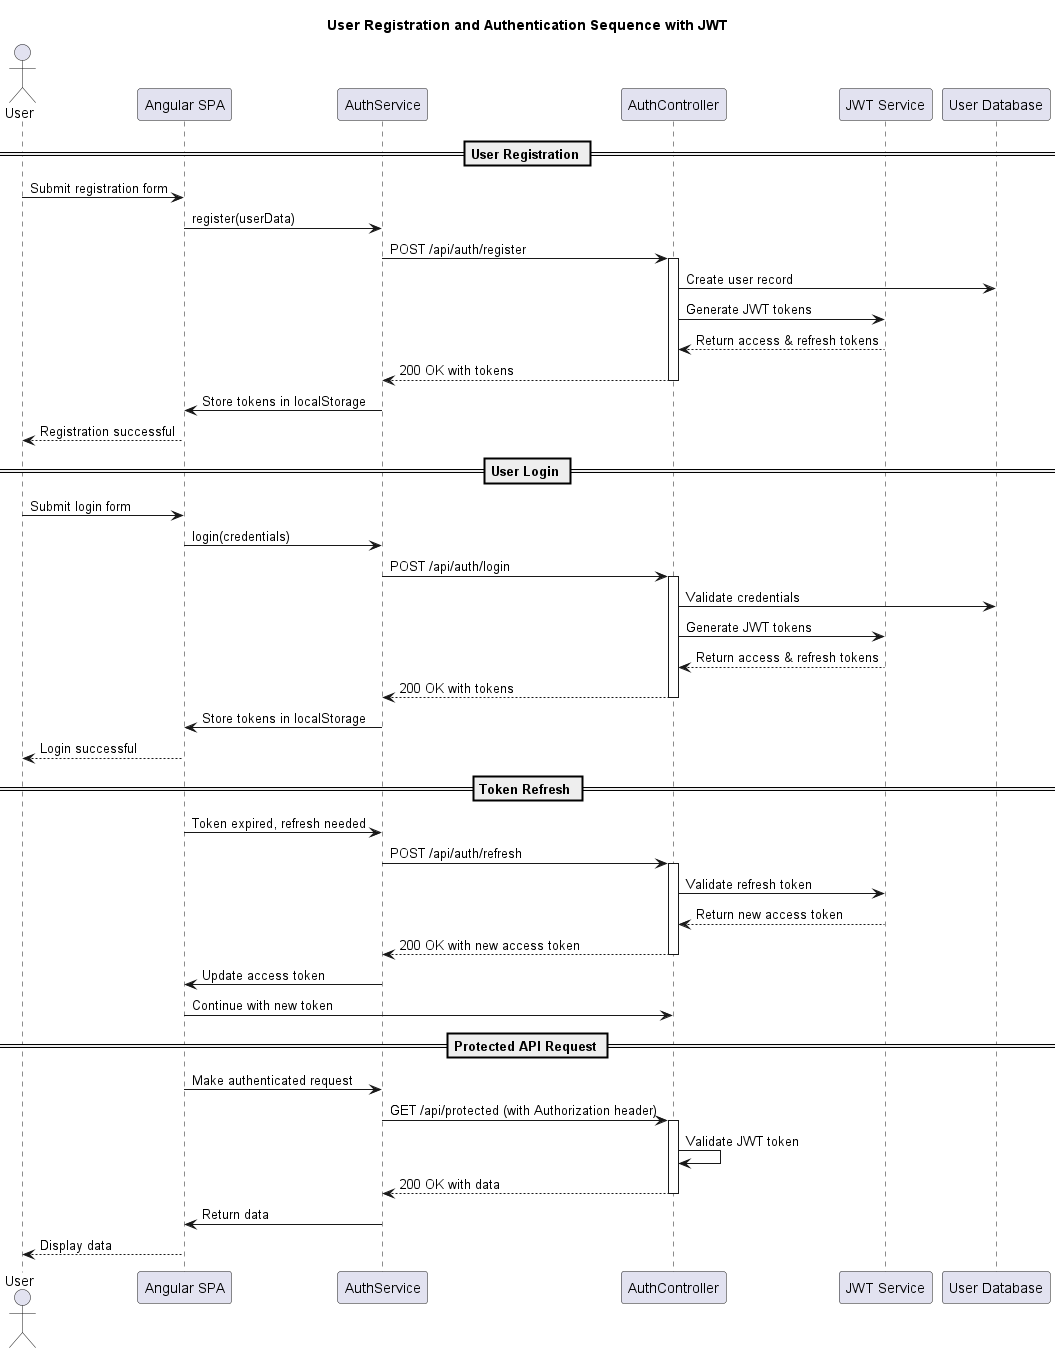

The diagram above was rendered by PlantUML. Its source (embedded in the PNG):
@startuml
title User Registration and Authentication Sequence with JWT

actor User
participant "Angular SPA" as SPA
participant "AuthService" as AuthService
participant "AuthController" as API
participant "JWT Service" as JWTService
participant "User Database" as DB

== User Registration ==
User -> SPA : Submit registration form
SPA -> AuthService : register(userData)
AuthService -> API : POST /api/auth/register
activate API
API -> DB : Create user record
API -> JWTService : Generate JWT tokens
JWTService --> API : Return access & refresh tokens
API --> AuthService : 200 OK with tokens
deactivate API
AuthService -> SPA : Store tokens in localStorage
SPA --> User : Registration successful

== User Login ==
User -> SPA : Submit login form
SPA -> AuthService : login(credentials)
AuthService -> API : POST /api/auth/login
activate API
API -> DB : Validate credentials
API -> JWTService : Generate JWT tokens
JWTService --> API : Return access & refresh tokens
API --> AuthService : 200 OK with tokens
deactivate API
AuthService -> SPA : Store tokens in localStorage
SPA --> User : Login successful

== Token Refresh ==
SPA -> AuthService : Token expired, refresh needed
AuthService -> API : POST /api/auth/refresh
activate API
API -> JWTService : Validate refresh token
JWTService --> API : Return new access token
API --> AuthService : 200 OK with new access token
deactivate API
AuthService -> SPA : Update access token
SPA -> API : Continue with new token

== Protected API Request ==
SPA -> AuthService : Make authenticated request
AuthService -> API : GET /api/protected (with Authorization header)
activate API
API -> API : Validate JWT token
API --> AuthService : 200 OK with data
deactivate API
AuthService -> SPA : Return data
SPA --> User : Display data

@enduml